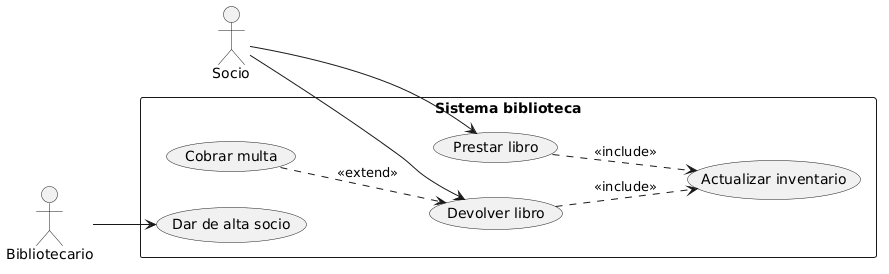

The diagram above was rendered by PlantUML. Its source (embedded in the PNG):
@startuml
' NOTA TÉCNICA: Se activa el modo monocromo (blanco y negro) para eliminar los
' colores por defecto de PlantUML. Esto genera un diagrama visualmente más
' limpio, formal y estrictamente alineado con el estándar UML clásico.
skinparam monochrome true
' NOTA TÉCNICA: Se establece el flujo del diagrama de izquierda a derecha.
' Esto optimiza el espacio horizontal y mejora drásticamente la legibilidad
' de las relaciones entre los actores y los casos de uso.
left to right direction

actor "Socio" as S
actor "Bibliotecario" as B

' NOTA TÉCNICA: Se utiliza la directiva 'as' para asignar un alias interno a
' cada caso de uso con el prefijo estándar 'UC_' (Use Case). Esto optimiza la
' mantenibilidad del código: si el nombre público del caso de uso cambia en
' el futuro, las relaciones lógicas del diagrama no se verán afectadas.
rectangle "Sistema biblioteca" {
    usecase "Prestar libro" as UC_Prestar
    usecase "Devolver libro" as UC_Devolver
    usecase "Dar de alta socio" as UC_Alta
    usecase "Actualizar inventario" as UC_Actualizar
    usecase "Cobrar multa" as UC_Multar
}

' NOTA TÉCNICA: Mapeo de interacciones primarias del negocio.
' Se establecen las asociaciones básicas traduciendo los requisitos exactos:
' el Socio opera exclusivamente sobre el ciclo de vida del libro (préstamo
' y devolución), mientras que el Bibliotecario administra los usuarios (alta).
S --> UC_Prestar
S --> UC_Devolver
B --> UC_Alta

' NOTA TÉCNICA: Dependencias de inclusión obligatoria.
' Se modela la delegación incondicional de tareas. Tanto el préstamo como la
' devolución dependen estructuralmente de la actualización del sistema, por lo
' que el caso base apunta directamente al caso incluido mediante <<include>>.
UC_Prestar ..> UC_Actualizar : <<include>>
UC_Devolver ..> UC_Actualizar : <<include>>

' NOTA TÉCNICA: Dependencia de extensión opcional.
' Se aplica para flujos alternativos que no siempre se ejecutan. Demostrando
' el dominio de relaciones complejas, la flecha nace en el evento opcional
' (Cobrar multa) y apunta al flujo principal (Devolver), indicando que la multa
' amplía el comportamiento de la devolución bajo ciertas restricciones.
UC_Multar ..> UC_Devolver : <<extend>>
@enduml